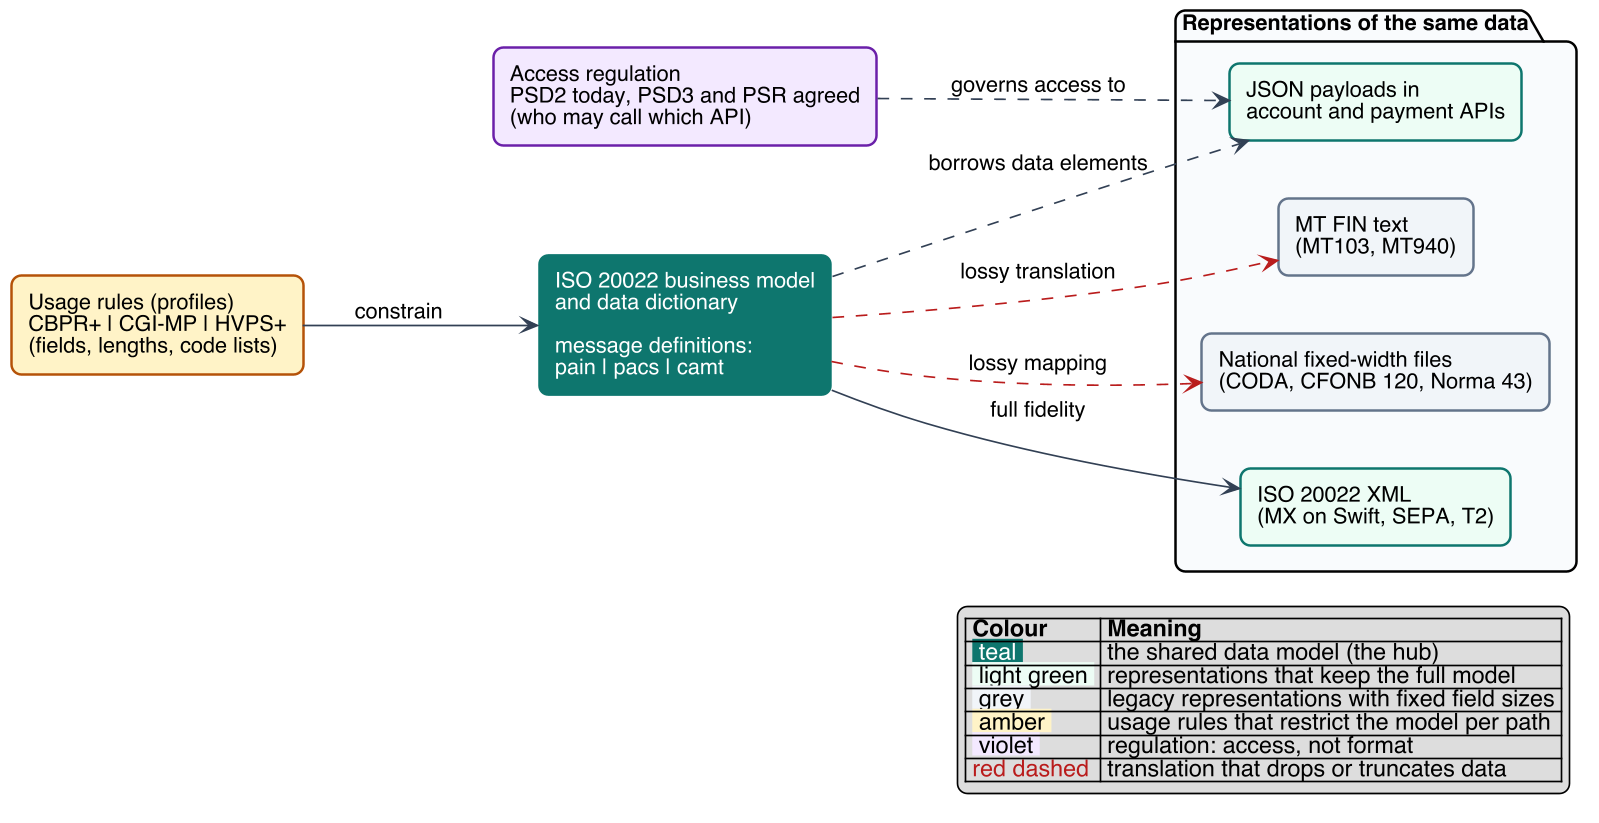

The diagram above was rendered by PlantUML. Its source (embedded in the PNG):
@startuml layer-model
skinparam dpi 160
skinparam defaultFontName Helvetica
skinparam defaultFontSize 13
skinparam shadowing false
skinparam roundCorner 12
skinparam ArrowColor #334155
skinparam rectangle {
  BorderThickness 1.5
}
left to right direction

rectangle "Access regulation\nPSD2 today, PSD3 and PSR agreed\n(who may call which API)" as REG #F3E8FF;line:6B21A8

rectangle "Usage rules (profiles)\nCBPR+ | CGI-MP | HVPS+\n(fields, lengths, code lists)" as RULES #FEF3C7;line:B45309

rectangle "ISO 20022 business model\nand data dictionary\n\nmessage definitions:\npain | pacs | camt" as CORE #0F766E;text:white;line:0F766E

package "Representations of the same data" as REP #F8FAFC {
  rectangle "ISO 20022 XML\n(MX on Swift, SEPA, T2)" as XML #ECFDF5;line:0F766E
  rectangle "JSON payloads in\naccount and payment APIs" as JSON #ECFDF5;line:0F766E
  rectangle "MT FIN text\n(MT103, MT940)" as MT #F1F5F9;line:64748B
  rectangle "National fixed-width files\n(CODA, CFONB 120, Norma 43)" as NAT #F1F5F9;line:64748B
}

RULES --> CORE : constrain
REG ..> JSON : governs access to
CORE --> XML : full fidelity
CORE ..> JSON : borrows data elements
CORE -[#B91C1C,dashed]-> MT : lossy translation
CORE -[#B91C1C,dashed]-> NAT : lossy mapping

legend right
  |= Colour |= Meaning |
  | <back:#0F766E><color:white> teal </color></back> | the shared data model (the hub) |
  | <back:#ECFDF5> light green </back> | representations that keep the full model |
  | <back:#F1F5F9> grey </back> | legacy representations with fixed field sizes |
  | <back:#FEF3C7> amber </back> | usage rules that restrict the model per path |
  | <back:#F3E8FF> violet </back> | regulation: access, not format |
  | <color:#B91C1C>red dashed</color> | translation that drops or truncates data |
endlegend
@enduml